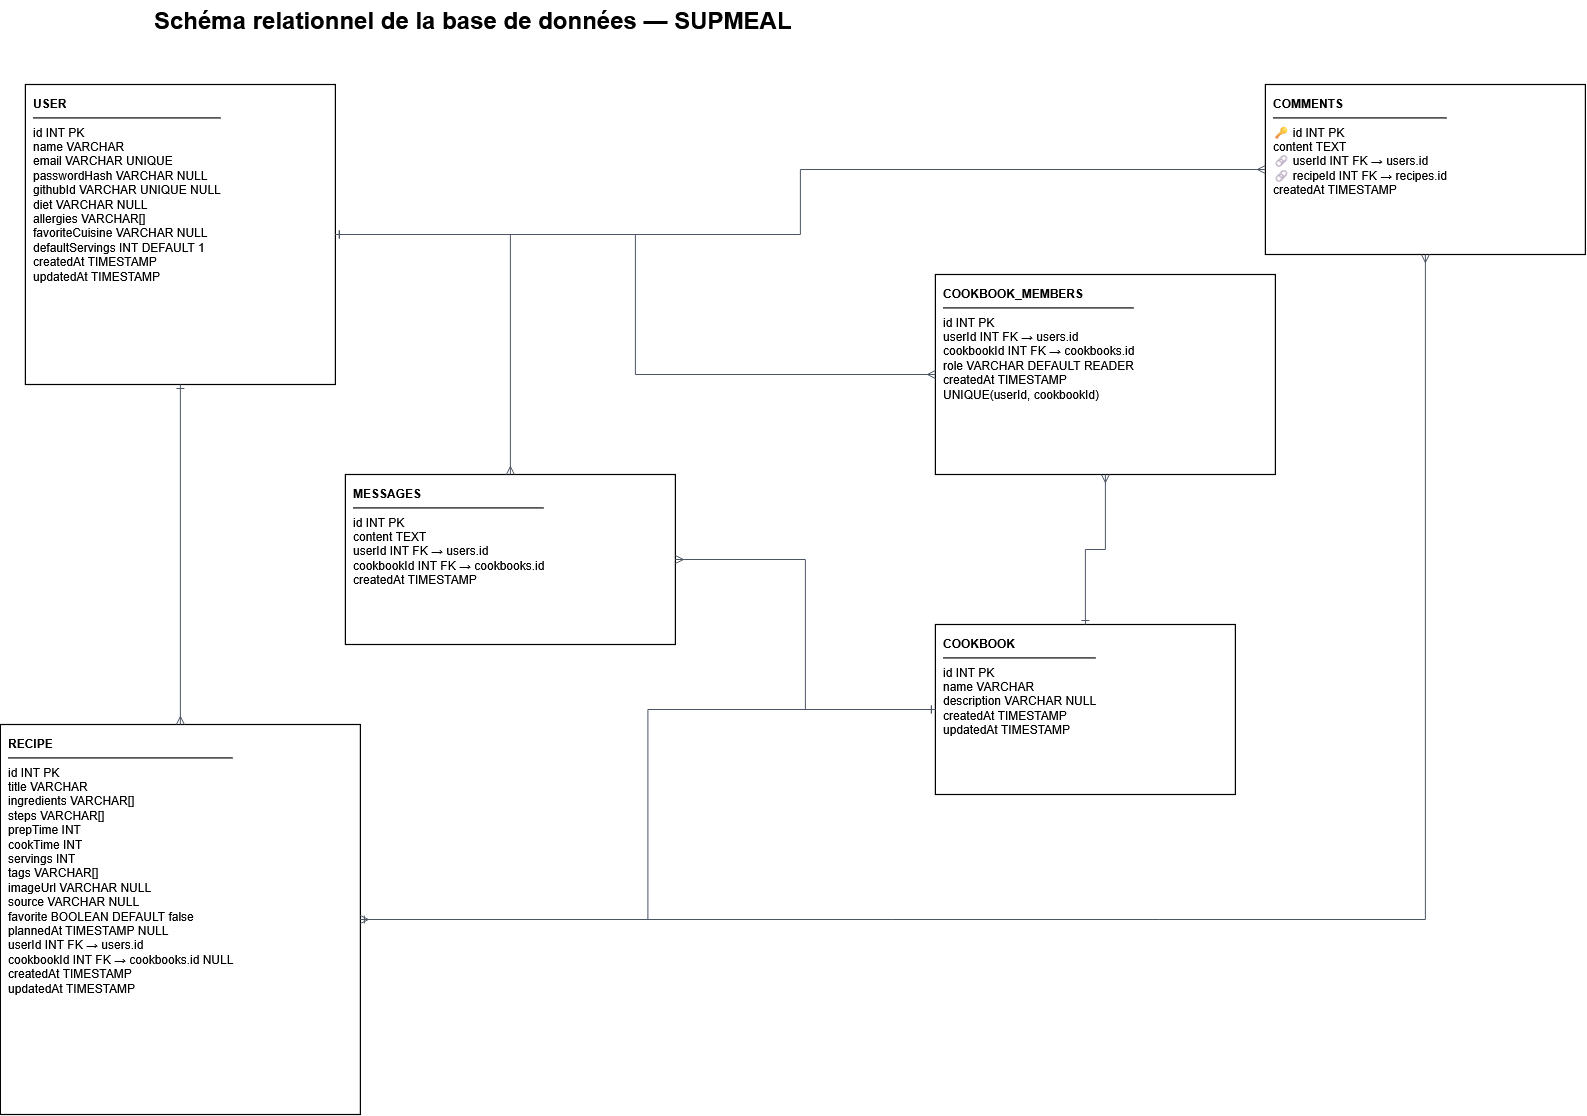

The diagram above was exported from draw.io. Its source (the exported page's mxGraphModel, read from the mxfile embedded in the PNG):
<mxGraphModel dx="2002" dy="330" grid="1" gridSize="10" guides="1" tooltips="1" connect="1" arrows="1" fold="1" page="1" pageScale="1" pageWidth="1400" pageHeight="900" math="0" shadow="0">
  <root>
    <mxCell id="0" />
    <mxCell id="1" parent="0" />
    <mxCell id="DuSDXryBLfFMZiKbbo5k-38" parent="1" style="text;html=1;fontSize=24;fontStyle=1;align=left;verticalAlign=middle;whiteSpace=wrap;" value="Schéma relationnel de la base de données — SUPMEAL" vertex="1">
      <mxGeometry height="40" width="700" x="1337.9415204678364" y="1735.6315111305282" as="geometry" />
    </mxCell>
    <mxCell id="DuSDXryBLfFMZiKbbo5k-39" parent="1" style="rounded=0;whiteSpace=wrap;html=1;align=left;verticalAlign=top;fontSize=12;spacing=8;strokeWidth=1.2;" value="&lt;b&gt;USER&lt;/b&gt;&lt;hr&gt;id INT PK&lt;br&gt;name VARCHAR&lt;br&gt;email VARCHAR UNIQUE&lt;br&gt;passwordHash VARCHAR NULL&lt;br&gt;githubId VARCHAR UNIQUE NULL&lt;br&gt;diet VARCHAR NULL&lt;br&gt;allergies VARCHAR[]&lt;br&gt;favoriteCuisine VARCHAR NULL&lt;br&gt;defaultServings INT DEFAULT 1&lt;br&gt;createdAt TIMESTAMP&lt;br&gt;updatedAt TIMESTAMP" vertex="1">
      <mxGeometry height="300" width="310" x="1210.8915204678365" y="1820.0015111305283" as="geometry" />
    </mxCell>
    <mxCell id="DuSDXryBLfFMZiKbbo5k-40" parent="1" style="rounded=0;whiteSpace=wrap;html=1;align=left;verticalAlign=top;fontSize=12;spacing=8;strokeWidth=1.2;" value="&lt;b&gt;COOKBOOK&lt;/b&gt;&lt;hr&gt;id INT PK&lt;br&gt;name VARCHAR&lt;br&gt;description VARCHAR NULL&lt;br&gt;createdAt TIMESTAMP&lt;br&gt;updatedAt TIMESTAMP" vertex="1">
      <mxGeometry height="170" width="300" x="2120.8915204678365" y="2360.0015111305283" as="geometry" />
    </mxCell>
    <mxCell id="DuSDXryBLfFMZiKbbo5k-41" parent="1" style="rounded=0;whiteSpace=wrap;html=1;align=left;verticalAlign=top;fontSize=12;spacing=8;strokeWidth=1.2;" value="&lt;b&gt;COOKBOOK_MEMBERS&lt;/b&gt;&lt;hr&gt;id INT PK&lt;br&gt;userId INT FK → users.id&lt;br&gt;cookbookId INT FK → cookbooks.id&lt;br&gt;role VARCHAR DEFAULT READER&lt;br&gt;createdAt TIMESTAMP&lt;br&gt;UNIQUE(userId, cookbookId)" vertex="1">
      <mxGeometry height="200" width="340" x="2120.8915204678365" y="2010.0015111305283" as="geometry" />
    </mxCell>
    <mxCell id="DuSDXryBLfFMZiKbbo5k-42" parent="1" style="rounded=0;whiteSpace=wrap;html=1;align=left;verticalAlign=top;fontSize=12;spacing=8;strokeWidth=1.2;" value="&lt;b&gt;RECIPE&lt;/b&gt;&lt;hr&gt;id INT PK&lt;br&gt;title VARCHAR&lt;br&gt;ingredients VARCHAR[]&lt;br&gt;steps VARCHAR[]&lt;br&gt;prepTime INT&lt;br&gt;cookTime INT&lt;br&gt;servings INT&lt;br&gt;tags VARCHAR[]&lt;br&gt;imageUrl VARCHAR NULL&lt;br&gt;source VARCHAR NULL&lt;br&gt;favorite BOOLEAN DEFAULT false&lt;br&gt;plannedAt TIMESTAMP NULL&lt;br&gt;userId INT FK → users.id&lt;br&gt;cookbookId INT FK → cookbooks.id NULL&lt;br&gt;createdAt TIMESTAMP&lt;br&gt;updatedAt TIMESTAMP" vertex="1">
      <mxGeometry height="390" width="360" x="1185.8915204678365" y="2460.0015111305283" as="geometry" />
    </mxCell>
    <mxCell id="DuSDXryBLfFMZiKbbo5k-43" parent="1" style="rounded=0;whiteSpace=wrap;html=1;align=left;verticalAlign=top;fontSize=12;spacing=8;strokeWidth=1.2;" value="&lt;b&gt;COMMENTS&lt;/b&gt;&lt;hr/&gt;🔑 id INT PK&lt;br/&gt;content TEXT&lt;br/&gt;🔗 userId INT FK → users.id&lt;br/&gt;🔗 recipeId INT FK → recipes.id&lt;br/&gt;createdAt TIMESTAMP" vertex="1">
      <mxGeometry height="170" width="320" x="2450.8915204678365" y="1820.0015111305283" as="geometry" />
    </mxCell>
    <mxCell id="DuSDXryBLfFMZiKbbo5k-44" parent="1" style="rounded=0;whiteSpace=wrap;html=1;align=left;verticalAlign=top;fontSize=12;spacing=8;strokeWidth=1.2;" value="&lt;b&gt;MESSAGES&lt;/b&gt;&lt;hr&gt;id INT PK&lt;br&gt;content TEXT&lt;br&gt;userId INT FK → users.id&lt;br&gt;cookbookId INT FK → cookbooks.id&lt;br&gt;createdAt TIMESTAMP" vertex="1">
      <mxGeometry height="170" width="330" x="1530.8915204678365" y="2210.0015111305283" as="geometry" />
    </mxCell>
    <mxCell id="DuSDXryBLfFMZiKbbo5k-45" edge="1" parent="1" source="DuSDXryBLfFMZiKbbo5k-39" style="edgeStyle=orthogonalEdgeStyle;rounded=0;html=1;endArrow=ERmany;startArrow=ERone;startFill=1;endFill=1;strokeColor=#4b5563;" target="DuSDXryBLfFMZiKbbo5k-41" value="">
      <mxGeometry relative="1" as="geometry" />
    </mxCell>
    <mxCell id="DuSDXryBLfFMZiKbbo5k-46" edge="1" parent="1" source="DuSDXryBLfFMZiKbbo5k-40" style="edgeStyle=orthogonalEdgeStyle;rounded=0;html=1;endArrow=ERmany;startArrow=ERone;startFill=1;endFill=1;strokeColor=#4b5563;" target="DuSDXryBLfFMZiKbbo5k-41" value="">
      <mxGeometry relative="1" as="geometry" />
    </mxCell>
    <mxCell id="DuSDXryBLfFMZiKbbo5k-47" edge="1" parent="1" source="DuSDXryBLfFMZiKbbo5k-39" style="edgeStyle=orthogonalEdgeStyle;rounded=0;html=1;endArrow=ERmany;startArrow=ERone;startFill=1;endFill=1;strokeColor=#4b5563;" target="DuSDXryBLfFMZiKbbo5k-42" value="">
      <mxGeometry relative="1" as="geometry" />
    </mxCell>
    <mxCell id="DuSDXryBLfFMZiKbbo5k-48" edge="1" parent="1" source="DuSDXryBLfFMZiKbbo5k-40" style="edgeStyle=orthogonalEdgeStyle;rounded=0;html=1;endArrow=ERmany;startArrow=ERone;startFill=1;endFill=1;strokeColor=#4b5563;" target="DuSDXryBLfFMZiKbbo5k-42" value="">
      <mxGeometry relative="1" as="geometry" />
    </mxCell>
    <mxCell id="DuSDXryBLfFMZiKbbo5k-49" edge="1" parent="1" source="DuSDXryBLfFMZiKbbo5k-39" style="edgeStyle=orthogonalEdgeStyle;rounded=0;html=1;endArrow=ERmany;startArrow=ERone;startFill=1;endFill=1;strokeColor=#4b5563;" target="DuSDXryBLfFMZiKbbo5k-43" value="">
      <mxGeometry relative="1" as="geometry" />
    </mxCell>
    <mxCell id="DuSDXryBLfFMZiKbbo5k-50" edge="1" parent="1" source="DuSDXryBLfFMZiKbbo5k-42" style="edgeStyle=orthogonalEdgeStyle;rounded=0;html=1;endArrow=ERmany;startArrow=ERone;startFill=1;endFill=1;strokeColor=#4b5563;" target="DuSDXryBLfFMZiKbbo5k-43" value="">
      <mxGeometry relative="1" as="geometry" />
    </mxCell>
    <mxCell id="DuSDXryBLfFMZiKbbo5k-51" edge="1" parent="1" source="DuSDXryBLfFMZiKbbo5k-39" style="edgeStyle=orthogonalEdgeStyle;rounded=0;html=1;endArrow=ERmany;startArrow=ERone;startFill=1;endFill=1;strokeColor=#4b5563;" target="DuSDXryBLfFMZiKbbo5k-44" value="">
      <mxGeometry relative="1" as="geometry" />
    </mxCell>
    <mxCell id="DuSDXryBLfFMZiKbbo5k-52" edge="1" parent="1" source="DuSDXryBLfFMZiKbbo5k-40" style="edgeStyle=orthogonalEdgeStyle;rounded=0;html=1;endArrow=ERmany;startArrow=ERone;startFill=1;endFill=1;strokeColor=#4b5563;" target="DuSDXryBLfFMZiKbbo5k-44" value="">
      <mxGeometry relative="1" as="geometry" />
    </mxCell>
  </root>
</mxGraphModel>